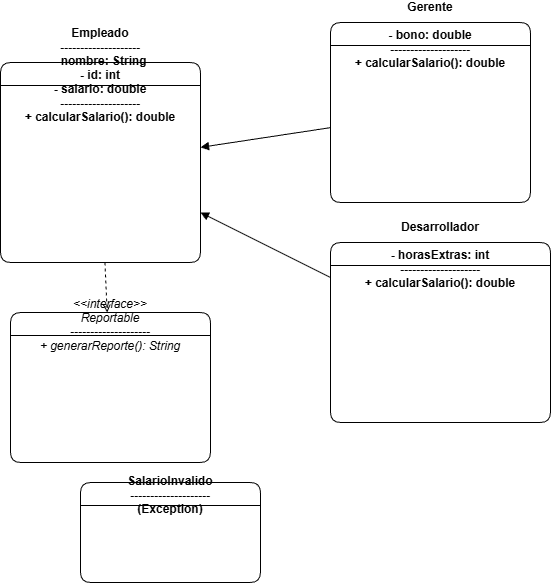

The diagram above was exported from draw.io. Its source (the exported page's mxGraphModel, read from the mxfile embedded in the PNG):
<mxGraphModel dx="831" dy="596" grid="1" gridSize="10" guides="1" tooltips="1" connect="1" arrows="1" fold="1" page="1" pageScale="1" pageWidth="827" pageHeight="1169" math="0" shadow="0">
  <root>
    <mxCell id="0" />
    <mxCell id="1" parent="0" />
    <mxCell id="h4XCYD4MT0dl1YTOo-Jk-1" value="Empleado&#10;--------------------&#10;- nombre: String&#10;- id: int&#10;- salario: double&#10;--------------------&#10;+ calcularSalario(): double" style="swimlane;fontStyle=1;rounded=1;" vertex="1" parent="1">
      <mxGeometry x="70" y="80" width="200" height="200" as="geometry" />
    </mxCell>
    <mxCell id="h4XCYD4MT0dl1YTOo-Jk-2" value="Gerente&#10;--------------------&#10;- bono: double&#10;--------------------&#10;+ calcularSalario(): double" style="swimlane;fontStyle=1;rounded=1;" vertex="1" parent="1">
      <mxGeometry x="400" y="40" width="200" height="180" as="geometry" />
    </mxCell>
    <mxCell id="h4XCYD4MT0dl1YTOo-Jk-3" value="Desarrollador&#10;--------------------&#10;- horasExtras: int&#10;--------------------&#10;+ calcularSalario(): double" style="swimlane;fontStyle=1;rounded=1;" vertex="1" parent="1">
      <mxGeometry x="400" y="260" width="220" height="180" as="geometry" />
    </mxCell>
    <mxCell id="h4XCYD4MT0dl1YTOo-Jk-4" value="&lt;&lt;interface&gt;&gt;&#10;Reportable&#10;--------------------&#10;+ generarReporte(): String" style="swimlane;fontStyle=2;rounded=1;" vertex="1" parent="1">
      <mxGeometry x="80" y="330" width="200" height="150" as="geometry" />
    </mxCell>
    <mxCell id="h4XCYD4MT0dl1YTOo-Jk-5" value="SalarioInvalido&#10;--------------------&#10;(Exception)" style="swimlane;fontStyle=1;rounded=1;" vertex="1" parent="1">
      <mxGeometry x="150" y="500" width="180" height="100" as="geometry" />
    </mxCell>
    <mxCell id="h4XCYD4MT0dl1YTOo-Jk-6" style="endArrow=block;startArrow=none;" edge="1" parent="1" source="h4XCYD4MT0dl1YTOo-Jk-2" target="h4XCYD4MT0dl1YTOo-Jk-1">
      <mxGeometry relative="1" as="geometry" />
    </mxCell>
    <mxCell id="h4XCYD4MT0dl1YTOo-Jk-7" style="endArrow=block;startArrow=none;" edge="1" parent="1" source="h4XCYD4MT0dl1YTOo-Jk-3" target="h4XCYD4MT0dl1YTOo-Jk-1">
      <mxGeometry relative="1" as="geometry" />
    </mxCell>
    <mxCell id="h4XCYD4MT0dl1YTOo-Jk-8" style="dashed=1;endArrow=open;" edge="1" parent="1" source="h4XCYD4MT0dl1YTOo-Jk-1" target="h4XCYD4MT0dl1YTOo-Jk-4">
      <mxGeometry relative="1" as="geometry" />
    </mxCell>
  </root>
</mxGraphModel>